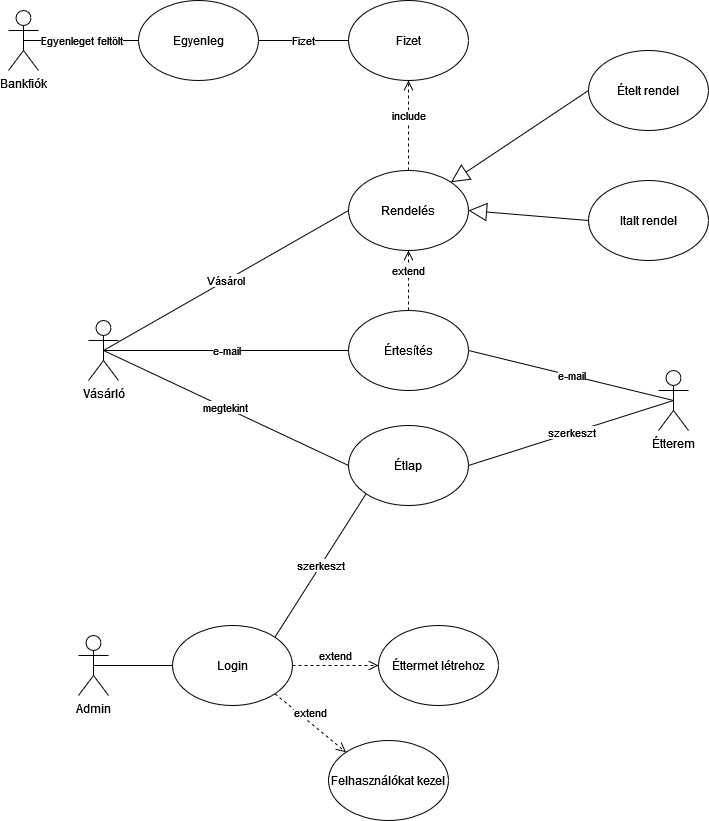

The diagram above was exported from draw.io. Its source (the exported page's mxGraphModel, read from the mxfile embedded in the PNG):
<mxGraphModel dx="466" dy="790" grid="1" gridSize="10" guides="1" tooltips="1" connect="1" arrows="1" fold="1" page="1" pageScale="1" pageWidth="827" pageHeight="1169" math="0" shadow="0">
  <root>
    <mxCell id="0" />
    <mxCell id="1" parent="0" />
    <mxCell id="k1XetbCmF_pjhWjjxEA9-1" value="&lt;div&gt;Vásárló&lt;/div&gt;" style="shape=umlActor;verticalLabelPosition=bottom;verticalAlign=top;html=1;outlineConnect=0;" vertex="1" parent="1">
      <mxGeometry x="130" y="700" width="30" height="60" as="geometry" />
    </mxCell>
    <mxCell id="k1XetbCmF_pjhWjjxEA9-2" value="Étterem" style="shape=umlActor;verticalLabelPosition=bottom;verticalAlign=top;html=1;outlineConnect=0;" vertex="1" parent="1">
      <mxGeometry x="700" y="750" width="30" height="60" as="geometry" />
    </mxCell>
    <mxCell id="k1XetbCmF_pjhWjjxEA9-3" value="&lt;div&gt;Rendelés&lt;/div&gt;" style="ellipse;whiteSpace=wrap;html=1;" vertex="1" parent="1">
      <mxGeometry x="390" y="550" width="120" height="80" as="geometry" />
    </mxCell>
    <mxCell id="k1XetbCmF_pjhWjjxEA9-4" value="&lt;div&gt;Vásárol&lt;/div&gt;" style="endArrow=none;html=1;rounded=0;entryX=0;entryY=0.5;entryDx=0;entryDy=0;exitX=0.5;exitY=0.5;exitDx=0;exitDy=0;exitPerimeter=0;" edge="1" parent="1" source="k1XetbCmF_pjhWjjxEA9-1" target="k1XetbCmF_pjhWjjxEA9-3">
      <mxGeometry width="50" height="50" relative="1" as="geometry">
        <mxPoint x="460" y="850" as="sourcePoint" />
        <mxPoint x="510" y="800" as="targetPoint" />
      </mxGeometry>
    </mxCell>
    <mxCell id="k1XetbCmF_pjhWjjxEA9-5" value="e-mail" style="endArrow=none;html=1;rounded=0;entryX=0.5;entryY=0.5;entryDx=0;entryDy=0;entryPerimeter=0;exitX=1;exitY=0.5;exitDx=0;exitDy=0;" edge="1" parent="1" source="k1XetbCmF_pjhWjjxEA9-6" target="k1XetbCmF_pjhWjjxEA9-2">
      <mxGeometry width="50" height="50" relative="1" as="geometry">
        <mxPoint x="460" y="850" as="sourcePoint" />
        <mxPoint x="510" y="800" as="targetPoint" />
      </mxGeometry>
    </mxCell>
    <mxCell id="k1XetbCmF_pjhWjjxEA9-6" value="&lt;div&gt;Értesítés&lt;/div&gt;" style="ellipse;whiteSpace=wrap;html=1;" vertex="1" parent="1">
      <mxGeometry x="390" y="690" width="120" height="80" as="geometry" />
    </mxCell>
    <mxCell id="k1XetbCmF_pjhWjjxEA9-7" value="e-mail" style="endArrow=none;html=1;rounded=0;entryX=0;entryY=0.5;entryDx=0;entryDy=0;exitX=0.5;exitY=0.5;exitDx=0;exitDy=0;exitPerimeter=0;" edge="1" parent="1" source="k1XetbCmF_pjhWjjxEA9-1" target="k1XetbCmF_pjhWjjxEA9-6">
      <mxGeometry width="50" height="50" relative="1" as="geometry">
        <mxPoint x="460" y="850" as="sourcePoint" />
        <mxPoint x="510" y="800" as="targetPoint" />
      </mxGeometry>
    </mxCell>
    <mxCell id="k1XetbCmF_pjhWjjxEA9-8" value="Bankfiók" style="shape=umlActor;verticalLabelPosition=bottom;verticalAlign=top;html=1;outlineConnect=0;" vertex="1" parent="1">
      <mxGeometry x="50" y="390" width="30" height="60" as="geometry" />
    </mxCell>
    <mxCell id="k1XetbCmF_pjhWjjxEA9-9" value="Egyenleg" style="ellipse;whiteSpace=wrap;html=1;" vertex="1" parent="1">
      <mxGeometry x="180" y="380" width="120" height="80" as="geometry" />
    </mxCell>
    <mxCell id="k1XetbCmF_pjhWjjxEA9-10" value="Egyenleget feltölt" style="endArrow=none;html=1;rounded=0;exitX=0.5;exitY=0.5;exitDx=0;exitDy=0;exitPerimeter=0;entryX=0;entryY=0.5;entryDx=0;entryDy=0;" edge="1" parent="1" source="k1XetbCmF_pjhWjjxEA9-8" target="k1XetbCmF_pjhWjjxEA9-9">
      <mxGeometry width="50" height="50" relative="1" as="geometry">
        <mxPoint x="220" y="445" as="sourcePoint" />
        <mxPoint x="270" y="395" as="targetPoint" />
      </mxGeometry>
    </mxCell>
    <mxCell id="k1XetbCmF_pjhWjjxEA9-11" value="include" style="html=1;verticalAlign=bottom;endArrow=open;dashed=1;endSize=8;rounded=0;entryX=0.5;entryY=1;entryDx=0;entryDy=0;exitX=0.5;exitY=0;exitDx=0;exitDy=0;" edge="1" parent="1" source="k1XetbCmF_pjhWjjxEA9-3" target="k1XetbCmF_pjhWjjxEA9-28">
      <mxGeometry relative="1" as="geometry">
        <mxPoint x="520" y="530" as="sourcePoint" />
        <mxPoint x="440" y="660" as="targetPoint" />
      </mxGeometry>
    </mxCell>
    <mxCell id="k1XetbCmF_pjhWjjxEA9-12" value="extend" style="html=1;verticalAlign=bottom;endArrow=open;dashed=1;endSize=8;rounded=0;exitX=0.5;exitY=0;exitDx=0;exitDy=0;entryX=0.5;entryY=1;entryDx=0;entryDy=0;" edge="1" parent="1" source="k1XetbCmF_pjhWjjxEA9-6" target="k1XetbCmF_pjhWjjxEA9-3">
      <mxGeometry relative="1" as="geometry">
        <mxPoint x="520" y="660" as="sourcePoint" />
        <mxPoint x="440" y="660" as="targetPoint" />
      </mxGeometry>
    </mxCell>
    <mxCell id="k1XetbCmF_pjhWjjxEA9-13" value="&lt;div&gt;Étlap&lt;/div&gt;" style="ellipse;whiteSpace=wrap;html=1;" vertex="1" parent="1">
      <mxGeometry x="390" y="805" width="120" height="80" as="geometry" />
    </mxCell>
    <mxCell id="k1XetbCmF_pjhWjjxEA9-14" value="&lt;div&gt;szerkeszt&lt;/div&gt;" style="endArrow=none;html=1;rounded=0;entryX=0.5;entryY=0.5;entryDx=0;entryDy=0;entryPerimeter=0;exitX=1;exitY=0.5;exitDx=0;exitDy=0;" edge="1" parent="1" source="k1XetbCmF_pjhWjjxEA9-13" target="k1XetbCmF_pjhWjjxEA9-2">
      <mxGeometry width="50" height="50" relative="1" as="geometry">
        <mxPoint x="650" y="890" as="sourcePoint" />
        <mxPoint x="700" y="840" as="targetPoint" />
      </mxGeometry>
    </mxCell>
    <mxCell id="k1XetbCmF_pjhWjjxEA9-15" value="megtekint" style="endArrow=none;html=1;rounded=0;entryX=0;entryY=0.5;entryDx=0;entryDy=0;exitX=0.5;exitY=0.5;exitDx=0;exitDy=0;exitPerimeter=0;" edge="1" parent="1" source="k1XetbCmF_pjhWjjxEA9-1" target="k1XetbCmF_pjhWjjxEA9-13">
      <mxGeometry width="50" height="50" relative="1" as="geometry">
        <mxPoint x="175" y="690" as="sourcePoint" />
        <mxPoint x="510" y="630" as="targetPoint" />
      </mxGeometry>
    </mxCell>
    <mxCell id="k1XetbCmF_pjhWjjxEA9-16" value="&lt;div&gt;Éttermet létrehoz&lt;/div&gt;" style="ellipse;whiteSpace=wrap;html=1;" vertex="1" parent="1">
      <mxGeometry x="420" y="1005" width="120" height="80" as="geometry" />
    </mxCell>
    <mxCell id="k1XetbCmF_pjhWjjxEA9-17" value="Admin" style="shape=umlActor;verticalLabelPosition=bottom;verticalAlign=top;html=1;outlineConnect=0;" vertex="1" parent="1">
      <mxGeometry x="120" y="1015" width="30" height="60" as="geometry" />
    </mxCell>
    <mxCell id="k1XetbCmF_pjhWjjxEA9-18" value="" style="endArrow=none;html=1;rounded=0;entryX=0.5;entryY=0.5;entryDx=0;entryDy=0;entryPerimeter=0;exitX=1;exitY=0.5;exitDx=0;exitDy=0;" edge="1" parent="1" source="k1XetbCmF_pjhWjjxEA9-19" target="k1XetbCmF_pjhWjjxEA9-17">
      <mxGeometry width="50" height="50" relative="1" as="geometry">
        <mxPoint x="384" y="1005" as="sourcePoint" />
        <mxPoint x="344" y="925" as="targetPoint" />
      </mxGeometry>
    </mxCell>
    <mxCell id="k1XetbCmF_pjhWjjxEA9-19" value="Login" style="ellipse;whiteSpace=wrap;html=1;" vertex="1" parent="1">
      <mxGeometry x="214" y="1005" width="120" height="80" as="geometry" />
    </mxCell>
    <mxCell id="k1XetbCmF_pjhWjjxEA9-20" value="extend" style="html=1;verticalAlign=bottom;endArrow=open;dashed=1;endSize=8;rounded=0;entryX=0;entryY=0.5;entryDx=0;entryDy=0;exitX=1;exitY=0.5;exitDx=0;exitDy=0;" edge="1" parent="1" source="k1XetbCmF_pjhWjjxEA9-19" target="k1XetbCmF_pjhWjjxEA9-16">
      <mxGeometry relative="1" as="geometry">
        <mxPoint x="224" y="985" as="sourcePoint" />
        <mxPoint x="277" y="945" as="targetPoint" />
      </mxGeometry>
    </mxCell>
    <mxCell id="k1XetbCmF_pjhWjjxEA9-21" value="Ételt rendel" style="ellipse;whiteSpace=wrap;html=1;" vertex="1" parent="1">
      <mxGeometry x="630" y="430" width="120" height="80" as="geometry" />
    </mxCell>
    <mxCell id="k1XetbCmF_pjhWjjxEA9-22" value="Italt rendel" style="ellipse;whiteSpace=wrap;html=1;" vertex="1" parent="1">
      <mxGeometry x="630" y="560" width="120" height="80" as="geometry" />
    </mxCell>
    <mxCell id="k1XetbCmF_pjhWjjxEA9-23" value="" style="endArrow=block;endSize=16;endFill=0;html=1;rounded=0;entryX=1;entryY=0;entryDx=0;entryDy=0;exitX=0;exitY=0.5;exitDx=0;exitDy=0;" edge="1" parent="1" source="k1XetbCmF_pjhWjjxEA9-21" target="k1XetbCmF_pjhWjjxEA9-3">
      <mxGeometry width="160" relative="1" as="geometry">
        <mxPoint x="400" y="700" as="sourcePoint" />
        <mxPoint x="560" y="700" as="targetPoint" />
      </mxGeometry>
    </mxCell>
    <mxCell id="k1XetbCmF_pjhWjjxEA9-24" value="" style="endArrow=block;endSize=16;endFill=0;html=1;rounded=0;entryX=1;entryY=0.5;entryDx=0;entryDy=0;exitX=0;exitY=0.5;exitDx=0;exitDy=0;" edge="1" parent="1" source="k1XetbCmF_pjhWjjxEA9-22" target="k1XetbCmF_pjhWjjxEA9-3">
      <mxGeometry width="160" relative="1" as="geometry">
        <mxPoint x="620" y="480" as="sourcePoint" />
        <mxPoint x="502.42640687119297" y="571.7157287525381" as="targetPoint" />
      </mxGeometry>
    </mxCell>
    <mxCell id="k1XetbCmF_pjhWjjxEA9-25" value="Felhasználókat kezel" style="ellipse;whiteSpace=wrap;html=1;" vertex="1" parent="1">
      <mxGeometry x="370" y="1120" width="120" height="80" as="geometry" />
    </mxCell>
    <mxCell id="k1XetbCmF_pjhWjjxEA9-26" value="extend" style="html=1;verticalAlign=bottom;endArrow=open;dashed=1;endSize=8;rounded=0;entryX=0;entryY=0;entryDx=0;entryDy=0;exitX=1;exitY=1;exitDx=0;exitDy=0;" edge="1" parent="1" source="k1XetbCmF_pjhWjjxEA9-19" target="k1XetbCmF_pjhWjjxEA9-25">
      <mxGeometry relative="1" as="geometry">
        <mxPoint x="344" y="1055" as="sourcePoint" />
        <mxPoint x="430" y="1055" as="targetPoint" />
      </mxGeometry>
    </mxCell>
    <mxCell id="k1XetbCmF_pjhWjjxEA9-27" value="szerkeszt" style="endArrow=none;html=1;rounded=0;exitX=1;exitY=0;exitDx=0;exitDy=0;entryX=0;entryY=1;entryDx=0;entryDy=0;" edge="1" parent="1" source="k1XetbCmF_pjhWjjxEA9-19" target="k1XetbCmF_pjhWjjxEA9-13">
      <mxGeometry width="50" height="50" relative="1" as="geometry">
        <mxPoint x="430" y="770" as="sourcePoint" />
        <mxPoint x="480" y="720" as="targetPoint" />
      </mxGeometry>
    </mxCell>
    <mxCell id="k1XetbCmF_pjhWjjxEA9-28" value="&lt;div&gt;Fizet&lt;/div&gt;" style="ellipse;whiteSpace=wrap;html=1;" vertex="1" parent="1">
      <mxGeometry x="390" y="380" width="120" height="80" as="geometry" />
    </mxCell>
    <mxCell id="k1XetbCmF_pjhWjjxEA9-29" value="&lt;div&gt;Fizet&lt;/div&gt;" style="endArrow=none;html=1;rounded=0;exitX=1;exitY=0.5;exitDx=0;exitDy=0;entryX=0;entryY=0.5;entryDx=0;entryDy=0;" edge="1" parent="1" source="k1XetbCmF_pjhWjjxEA9-9" target="k1XetbCmF_pjhWjjxEA9-28">
      <mxGeometry width="50" height="50" relative="1" as="geometry">
        <mxPoint x="430" y="770" as="sourcePoint" />
        <mxPoint x="480" y="720" as="targetPoint" />
      </mxGeometry>
    </mxCell>
  </root>
</mxGraphModel>